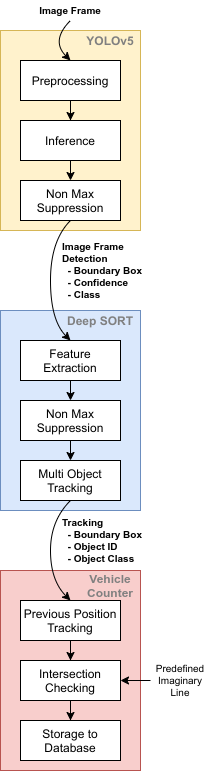

The diagram above was exported from draw.io. Its source (the exported page's mxGraphModel, read from the mxfile embedded in the PNG):
<mxGraphModel dx="1129" dy="598" grid="1" gridSize="10" guides="1" tooltips="1" connect="1" arrows="1" fold="1" page="1" pageScale="1" pageWidth="850" pageHeight="1100" math="0" shadow="0">
  <root>
    <mxCell id="0" />
    <mxCell id="1" parent="0" />
    <mxCell id="PH21xlbSHA9LXi0XjZQ9-33" value="" style="rounded=0;whiteSpace=wrap;html=1;fontSize=10;align=center;fillColor=#f8cecc;strokeColor=#b85450;" vertex="1" parent="1">
      <mxGeometry x="280" y="680" width="140" height="200" as="geometry" />
    </mxCell>
    <mxCell id="PH21xlbSHA9LXi0XjZQ9-10" value="" style="rounded=0;whiteSpace=wrap;html=1;fillColor=#dae8fc;strokeColor=#6c8ebf;" vertex="1" parent="1">
      <mxGeometry x="280" y="420" width="140" height="200" as="geometry" />
    </mxCell>
    <mxCell id="PH21xlbSHA9LXi0XjZQ9-5" value="" style="rounded=0;whiteSpace=wrap;html=1;fillColor=#fff2cc;strokeColor=#d6b656;" vertex="1" parent="1">
      <mxGeometry x="280" y="140" width="140" height="200" as="geometry" />
    </mxCell>
    <mxCell id="PH21xlbSHA9LXi0XjZQ9-11" style="edgeStyle=orthogonalEdgeStyle;rounded=0;orthogonalLoop=1;jettySize=auto;html=1;exitX=0.5;exitY=1;exitDx=0;exitDy=0;" edge="1" parent="1" source="PH21xlbSHA9LXi0XjZQ9-2" target="PH21xlbSHA9LXi0XjZQ9-3">
      <mxGeometry relative="1" as="geometry" />
    </mxCell>
    <mxCell id="PH21xlbSHA9LXi0XjZQ9-2" value="Preprocessing" style="rounded=0;whiteSpace=wrap;html=1;" vertex="1" parent="1">
      <mxGeometry x="300" y="170" width="100" height="40" as="geometry" />
    </mxCell>
    <mxCell id="PH21xlbSHA9LXi0XjZQ9-12" style="edgeStyle=orthogonalEdgeStyle;rounded=0;orthogonalLoop=1;jettySize=auto;html=1;exitX=0.5;exitY=1;exitDx=0;exitDy=0;entryX=0.5;entryY=0;entryDx=0;entryDy=0;" edge="1" parent="1" source="PH21xlbSHA9LXi0XjZQ9-3" target="PH21xlbSHA9LXi0XjZQ9-4">
      <mxGeometry relative="1" as="geometry" />
    </mxCell>
    <mxCell id="PH21xlbSHA9LXi0XjZQ9-3" value="Inference" style="rounded=0;whiteSpace=wrap;html=1;" vertex="1" parent="1">
      <mxGeometry x="300" y="230" width="100" height="40" as="geometry" />
    </mxCell>
    <mxCell id="PH21xlbSHA9LXi0XjZQ9-4" value="Non Max Suppression" style="rounded=0;whiteSpace=wrap;html=1;" vertex="1" parent="1">
      <mxGeometry x="300" y="290" width="100" height="40" as="geometry" />
    </mxCell>
    <mxCell id="PH21xlbSHA9LXi0XjZQ9-13" style="edgeStyle=orthogonalEdgeStyle;rounded=0;orthogonalLoop=1;jettySize=auto;html=1;exitX=0.5;exitY=1;exitDx=0;exitDy=0;entryX=0.5;entryY=0;entryDx=0;entryDy=0;" edge="1" parent="1" source="PH21xlbSHA9LXi0XjZQ9-7" target="PH21xlbSHA9LXi0XjZQ9-8">
      <mxGeometry relative="1" as="geometry" />
    </mxCell>
    <mxCell id="PH21xlbSHA9LXi0XjZQ9-7" value="Feature Extraction" style="rounded=0;whiteSpace=wrap;html=1;" vertex="1" parent="1">
      <mxGeometry x="300" y="450" width="100" height="40" as="geometry" />
    </mxCell>
    <mxCell id="PH21xlbSHA9LXi0XjZQ9-14" style="edgeStyle=orthogonalEdgeStyle;rounded=0;orthogonalLoop=1;jettySize=auto;html=1;exitX=0.5;exitY=1;exitDx=0;exitDy=0;entryX=0.5;entryY=0;entryDx=0;entryDy=0;" edge="1" parent="1" source="PH21xlbSHA9LXi0XjZQ9-8" target="PH21xlbSHA9LXi0XjZQ9-9">
      <mxGeometry relative="1" as="geometry" />
    </mxCell>
    <mxCell id="PH21xlbSHA9LXi0XjZQ9-8" value="Non Max Suppression" style="rounded=0;whiteSpace=wrap;html=1;" vertex="1" parent="1">
      <mxGeometry x="300" y="510" width="100" height="40" as="geometry" />
    </mxCell>
    <mxCell id="PH21xlbSHA9LXi0XjZQ9-9" value="Multi Object Tracking" style="rounded=0;whiteSpace=wrap;html=1;" vertex="1" parent="1">
      <mxGeometry x="300" y="570" width="100" height="40" as="geometry" />
    </mxCell>
    <mxCell id="PH21xlbSHA9LXi0XjZQ9-16" value="YOLOv5" style="text;html=1;strokeColor=none;fillColor=none;align=center;verticalAlign=middle;whiteSpace=wrap;rounded=0;fontStyle=1;fontColor=#808080;" vertex="1" parent="1">
      <mxGeometry x="360" y="140" width="60" height="20" as="geometry" />
    </mxCell>
    <mxCell id="PH21xlbSHA9LXi0XjZQ9-17" value="Deep SORT" style="text;html=1;strokeColor=none;fillColor=none;align=center;verticalAlign=middle;whiteSpace=wrap;rounded=0;fontStyle=1;fontColor=#808080;" vertex="1" parent="1">
      <mxGeometry x="340" y="420" width="80" height="20" as="geometry" />
    </mxCell>
    <mxCell id="PH21xlbSHA9LXi0XjZQ9-22" value="" style="curved=1;endArrow=classic;html=1;" edge="1" parent="1">
      <mxGeometry width="50" height="50" relative="1" as="geometry">
        <mxPoint x="350" y="330" as="sourcePoint" />
        <mxPoint x="350" y="450" as="targetPoint" />
        <Array as="points">
          <mxPoint x="330" y="350" />
          <mxPoint x="330" y="430" />
        </Array>
      </mxGeometry>
    </mxCell>
    <mxCell id="PH21xlbSHA9LXi0XjZQ9-23" value="&lt;font style=&quot;font-size: 10px; line-height: 0%;&quot;&gt;Image Frame&lt;br style=&quot;font-size: 10px;&quot;&gt;Detection&lt;br style=&quot;font-size: 10px;&quot;&gt;&amp;nbsp; - Boundary Box&lt;br style=&quot;font-size: 10px;&quot;&gt;&amp;nbsp; - Confidence&lt;br style=&quot;font-size: 10px;&quot;&gt;&amp;nbsp; - Class&lt;/font&gt;" style="text;html=1;strokeColor=none;fillColor=none;align=left;verticalAlign=middle;whiteSpace=wrap;rounded=0;fontStyle=1;spacing=2;fontSize=10;" vertex="1" parent="1">
      <mxGeometry x="340" y="350" width="90" height="60" as="geometry" />
    </mxCell>
    <mxCell id="PH21xlbSHA9LXi0XjZQ9-27" style="edgeStyle=orthogonalEdgeStyle;rounded=0;orthogonalLoop=1;jettySize=auto;html=1;entryX=0.5;entryY=0;entryDx=0;entryDy=0;fontSize=10;" edge="1" parent="1" source="PH21xlbSHA9LXi0XjZQ9-25" target="PH21xlbSHA9LXi0XjZQ9-26">
      <mxGeometry relative="1" as="geometry" />
    </mxCell>
    <mxCell id="PH21xlbSHA9LXi0XjZQ9-25" value="Previous Position Tracking" style="rounded=0;whiteSpace=wrap;html=1;" vertex="1" parent="1">
      <mxGeometry x="300" y="710" width="100" height="40" as="geometry" />
    </mxCell>
    <mxCell id="PH21xlbSHA9LXi0XjZQ9-30" style="edgeStyle=orthogonalEdgeStyle;rounded=0;orthogonalLoop=1;jettySize=auto;html=1;fontSize=10;" edge="1" parent="1" source="PH21xlbSHA9LXi0XjZQ9-26" target="PH21xlbSHA9LXi0XjZQ9-29">
      <mxGeometry relative="1" as="geometry" />
    </mxCell>
    <mxCell id="PH21xlbSHA9LXi0XjZQ9-26" value="Intersection Checking" style="rounded=0;whiteSpace=wrap;html=1;" vertex="1" parent="1">
      <mxGeometry x="300" y="770" width="100" height="40" as="geometry" />
    </mxCell>
    <mxCell id="PH21xlbSHA9LXi0XjZQ9-31" style="edgeStyle=orthogonalEdgeStyle;rounded=0;orthogonalLoop=1;jettySize=auto;html=1;entryX=1;entryY=0.5;entryDx=0;entryDy=0;fontSize=10;" edge="1" parent="1" source="PH21xlbSHA9LXi0XjZQ9-28" target="PH21xlbSHA9LXi0XjZQ9-26">
      <mxGeometry relative="1" as="geometry" />
    </mxCell>
    <mxCell id="PH21xlbSHA9LXi0XjZQ9-28" value="Predefined Imaginary Line" style="text;html=1;strokeColor=none;fillColor=none;align=center;verticalAlign=middle;whiteSpace=wrap;rounded=0;fontSize=10;" vertex="1" parent="1">
      <mxGeometry x="430" y="770" width="60" height="40" as="geometry" />
    </mxCell>
    <mxCell id="PH21xlbSHA9LXi0XjZQ9-29" value="Storage to Database" style="rounded=0;whiteSpace=wrap;html=1;" vertex="1" parent="1">
      <mxGeometry x="300" y="830" width="100" height="40" as="geometry" />
    </mxCell>
    <mxCell id="PH21xlbSHA9LXi0XjZQ9-34" value="" style="curved=1;endArrow=classic;html=1;" edge="1" parent="1">
      <mxGeometry width="50" height="50" relative="1" as="geometry">
        <mxPoint x="350" y="609.9999999999999" as="sourcePoint" />
        <mxPoint x="350" y="710" as="targetPoint" />
        <Array as="points">
          <mxPoint x="330" y="630" />
          <mxPoint x="330" y="690" />
        </Array>
      </mxGeometry>
    </mxCell>
    <mxCell id="PH21xlbSHA9LXi0XjZQ9-35" value="&lt;font style=&quot;font-size: 10px ; line-height: 0%&quot;&gt;Tracking&lt;br style=&quot;font-size: 10px&quot;&gt;&amp;nbsp; - Boundary Box&lt;br style=&quot;font-size: 10px&quot;&gt;&amp;nbsp; - Object ID&lt;br style=&quot;font-size: 10px&quot;&gt;&amp;nbsp; - Object Class&lt;/font&gt;" style="text;html=1;strokeColor=none;fillColor=none;align=left;verticalAlign=middle;whiteSpace=wrap;rounded=0;fontStyle=1;spacing=2;fontSize=10;" vertex="1" parent="1">
      <mxGeometry x="340" y="620" width="90" height="60" as="geometry" />
    </mxCell>
    <mxCell id="PH21xlbSHA9LXi0XjZQ9-37" value="Vehicle Counter" style="text;html=1;strokeColor=none;fillColor=none;align=center;verticalAlign=middle;whiteSpace=wrap;rounded=0;fontStyle=1;fontColor=#808080;" vertex="1" parent="1">
      <mxGeometry x="360" y="680" width="60" height="30" as="geometry" />
    </mxCell>
    <mxCell id="PH21xlbSHA9LXi0XjZQ9-40" value="" style="curved=1;endArrow=classic;html=1;" edge="1" parent="1">
      <mxGeometry width="50" height="50" relative="1" as="geometry">
        <mxPoint x="350" y="130" as="sourcePoint" />
        <mxPoint x="350" y="170" as="targetPoint" />
        <Array as="points">
          <mxPoint x="330" y="150" />
        </Array>
      </mxGeometry>
    </mxCell>
    <mxCell id="PH21xlbSHA9LXi0XjZQ9-41" value="&lt;font style=&quot;font-size: 10px ; line-height: 0%&quot;&gt;Image Frame&lt;br&gt;&lt;/font&gt;" style="text;html=1;strokeColor=none;fillColor=none;align=center;verticalAlign=middle;whiteSpace=wrap;rounded=0;fontStyle=1;spacing=2;fontSize=10;" vertex="1" parent="1">
      <mxGeometry x="310" y="110" width="80" height="20" as="geometry" />
    </mxCell>
  </root>
</mxGraphModel>